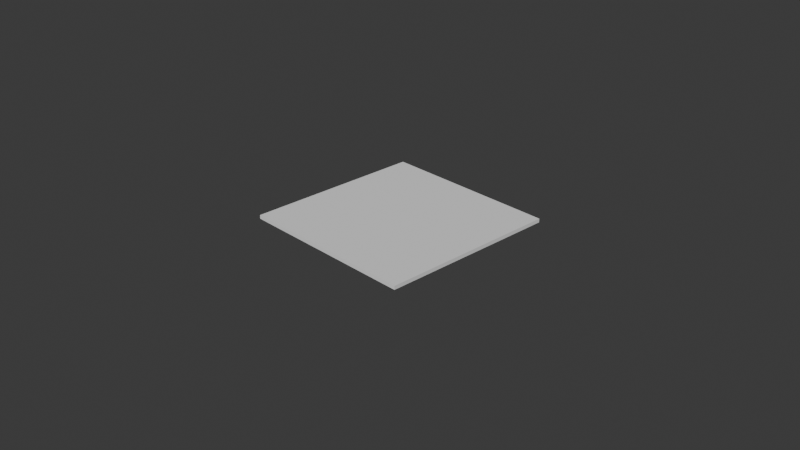 # Source: 1-1_table.blend  (saved by Blender 5.0.119; exported with 4.5.12 LTS)
import bpy
from mathutils import Matrix  # noqa: F401  (used for matrix-valued properties, if any)

bpy.ops.wm.read_factory_settings(use_empty=True)
scene = bpy.context.scene
scene.name = 'Scene'

# ---- collections
col_collection = bpy.data.collections.new('Collection'); scene.collection.children.link(col_collection)

# ---- world
world_world = bpy.data.worlds.new('World'); scene.world = world_world
world_world.use_nodes = True; world_world.node_tree.nodes.clear()
_N = world_world.node_tree.nodes; _L = world_world.node_tree.links
n0 = _N.new('ShaderNodeOutputWorld'); n0.name = 'World Output'; n0.location = (200, 100)
n1 = _N.new('ShaderNodeBackground'); n1.name = 'Background'; n1.location = (-200, 100)
n1.inputs[0].default_value = (0.05088, 0.05088, 0.05088, 1.0)
_L.new(n1.outputs[0], n0.inputs[0])
n0.is_active_output = True
world_world.color = (0.05088, 0.05088, 0.05088)
world_world.sun_shadow_jitter_overblur = 0.0

# ---- cameras
cam_camera = bpy.data.cameras.new('Camera')
cam_camera.clip_end = 100.0
cam_camera.ortho_scale = 7.314

# ---- meshes
me_cube_001 = bpy.data.meshes.new('Cube.001')
me_cube_001.from_pydata([(-1.0, -1.0, -1.0), (-1.0, -1.0, 1.0), (-1.0, 1.0, -1.0), (-1.0, 1.0, 1.0), (1.0, -1.0, -1.0), (1.0, -1.0, 1.0), (1.0, 1.0, -1.0), (1.0, 1.0, 1.0)], [], [(0, 1, 3, 2), (2, 3, 7, 6), (6, 7, 5, 4), (4, 5, 1, 0), (2, 6, 4, 0), (7, 3, 1, 5)])
_uv = me_cube_001.uv_layers.new(name='UVMap')
_uv.uv.foreach_set('vector', [0.375, 0.0, 0.625, 0.0, 0.625, 0.25, 0.375, 0.25, 0.375, 0.25, 0.625, 0.25, 0.625, 0.5, 0.375, 0.5, 0.375, 0.5, 0.625, 0.5, 0.625, 0.75, 0.375, 0.75, 0.375, 0.75, 0.625, 0.75, 0.625, 1.0, 0.375, 1.0, 0.125, 0.5, 0.375, 0.5, 0.375, 0.75, 0.125, 0.75, 0.625, 0.5, 0.875, 0.5, 0.875, 0.75, 0.625, 0.75])
me_cube_001.update()

# ---- objects
ob_camera = bpy.data.objects.new('Camera', cam_camera)
ob_cube = bpy.data.objects.new('Cube', me_cube_001)

# ---- transforms, parenting, visibility, modifiers, constraints
ob_camera.location = (7.359, -6.926, 4.958)
ob_camera.rotation_euler = (1.109, 0.0, 0.8149)
ob_camera.lock_rotations_4d = False
ob_camera.empty_display_type = 'ARROWS'
ob_camera.color = (0.0, 0.0, 0.0, 0.0)
ob_camera.display_type = 'WIRE'
ob_camera.lineart.crease_threshold = 0.0
ob_cube.location = (0.0, 0.0, 0.0)
ob_cube.scale = (1.0, 1.0, -0.02047)

# ---- collection membership
col_collection.objects.link(ob_camera)
col_collection.objects.link(ob_cube)

# ---- scene / render settings (as saved in the file)
scene.camera = ob_camera
scene.frame_start = 1; scene.frame_end = 250; scene.frame_set(1)
scene.render.engine = 'BLENDER_EEVEE_NEXT'
scene.render.bake_bias = 0.0
scene.render.bake_samples = 0
scene.cycles.sampling_pattern = 'TABULATED_SOBOL'
scene.eevee.use_volume_custom_range = False
bpy.context.view_layer.update()

# ---- added for rendering (the .blend has no usable light): sun
light_auto_sun = bpy.data.lights.new('AutoSun', 'SUN')
light_auto_sun.energy = 3.0
light_auto_sun.angle = 0.0523599
ob_auto_sun = bpy.data.objects.new('AutoSun', light_auto_sun)
scene.collection.objects.link(ob_auto_sun)
ob_auto_sun.rotation_euler = (0.872665, 0.174533, 0.523599)
bpy.context.view_layer.update()
